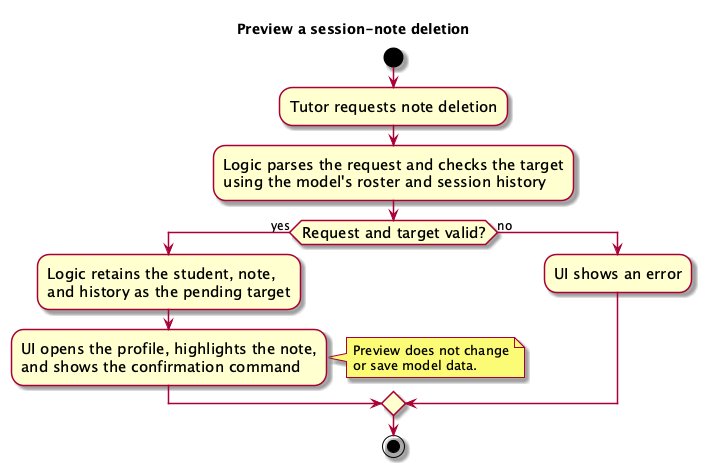

The diagram above was rendered by PlantUML. Its source (embedded in the PNG):
@startuml
skin rose
skinparam ActivityFontSize 15
skinparam ArrowFontSize 12
title Preview a session-note deletion

start
:Tutor requests note deletion;
:Logic parses the request and checks the target
using the model's roster and session history;
if (Request and target valid?) then (yes)
  :Logic retains the student, note,
  and history as the pending target;
  :UI opens the profile, highlights the note,
  and shows the confirmation command;
  note right
    Preview does not change
    or save model data.
  end note
else (no)
  :UI shows an error;
endif
stop
@enduml